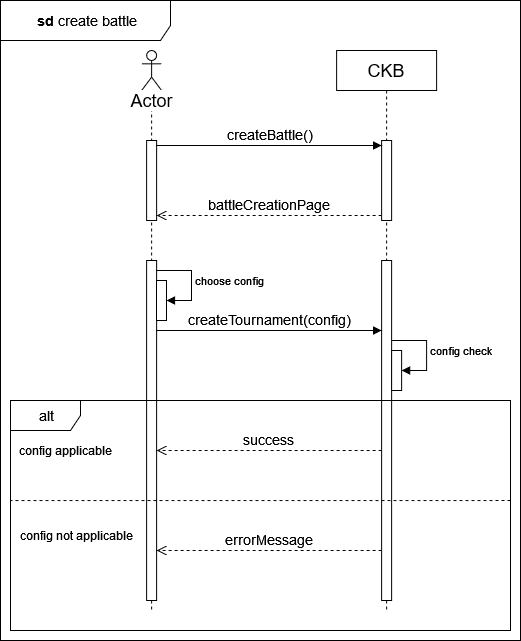

The diagram above was exported from draw.io. Its source (the exported page's mxGraphModel, read from the mxfile embedded in the PNG):
<mxGraphModel dx="1050" dy="576" grid="1" gridSize="10" guides="1" tooltips="1" connect="1" arrows="1" fold="1" page="1" pageScale="1" pageWidth="850" pageHeight="1100" math="0" shadow="0">
  <root>
    <mxCell id="0" />
    <mxCell id="1" parent="0" />
    <mxCell id="O8U4Sa0Ytx5_71dNHJ2Q-1" value="" style="shape=umlLifeline;perimeter=lifelinePerimeter;whiteSpace=wrap;html=1;container=1;dropTarget=0;collapsible=0;recursiveResize=0;outlineConnect=0;portConstraint=eastwest;newEdgeStyle={&quot;curved&quot;:0,&quot;rounded&quot;:0};participant=umlActor;" vertex="1" parent="1">
      <mxGeometry x="221.12" y="150" width="20" height="560" as="geometry" />
    </mxCell>
    <mxCell id="O8U4Sa0Ytx5_71dNHJ2Q-2" value="" style="html=1;points=[[0,0,0,0,5],[0,1,0,0,-5],[1,0,0,0,5],[1,1,0,0,-5]];perimeter=orthogonalPerimeter;outlineConnect=0;targetShapes=umlLifeline;portConstraint=eastwest;newEdgeStyle={&quot;curved&quot;:0,&quot;rounded&quot;:0};" vertex="1" parent="O8U4Sa0Ytx5_71dNHJ2Q-1">
      <mxGeometry x="5" y="90" width="10" height="80" as="geometry" />
    </mxCell>
    <mxCell id="O8U4Sa0Ytx5_71dNHJ2Q-3" value="" style="html=1;points=[[0,0,0,0,5],[0,1,0,0,-5],[1,0,0,0,5],[1,1,0,0,-5]];perimeter=orthogonalPerimeter;outlineConnect=0;targetShapes=umlLifeline;portConstraint=eastwest;newEdgeStyle={&quot;curved&quot;:0,&quot;rounded&quot;:0};" vertex="1" parent="O8U4Sa0Ytx5_71dNHJ2Q-1">
      <mxGeometry x="5" y="210" width="10" height="340" as="geometry" />
    </mxCell>
    <mxCell id="O8U4Sa0Ytx5_71dNHJ2Q-4" value="&lt;font style=&quot;font-size: 18px;&quot;&gt;CKB&lt;/font&gt;" style="shape=umlLifeline;perimeter=lifelinePerimeter;whiteSpace=wrap;html=1;container=1;dropTarget=0;collapsible=0;recursiveResize=0;outlineConnect=0;portConstraint=eastwest;newEdgeStyle={&quot;curved&quot;:0,&quot;rounded&quot;:0};" vertex="1" parent="1">
      <mxGeometry x="416.12" y="150" width="100" height="560" as="geometry" />
    </mxCell>
    <mxCell id="O8U4Sa0Ytx5_71dNHJ2Q-5" value="" style="html=1;points=[[0,0,0,0,5],[0,1,0,0,-5],[1,0,0,0,5],[1,1,0,0,-5]];perimeter=orthogonalPerimeter;outlineConnect=0;targetShapes=umlLifeline;portConstraint=eastwest;newEdgeStyle={&quot;curved&quot;:0,&quot;rounded&quot;:0};" vertex="1" parent="O8U4Sa0Ytx5_71dNHJ2Q-4">
      <mxGeometry x="45" y="90" width="10" height="80" as="geometry" />
    </mxCell>
    <mxCell id="O8U4Sa0Ytx5_71dNHJ2Q-6" value="" style="html=1;points=[[0,0,0,0,5],[0,1,0,0,-5],[1,0,0,0,5],[1,1,0,0,-5]];perimeter=orthogonalPerimeter;outlineConnect=0;targetShapes=umlLifeline;portConstraint=eastwest;newEdgeStyle={&quot;curved&quot;:0,&quot;rounded&quot;:0};" vertex="1" parent="O8U4Sa0Ytx5_71dNHJ2Q-4">
      <mxGeometry x="45" y="210" width="10" height="340" as="geometry" />
    </mxCell>
    <mxCell id="O8U4Sa0Ytx5_71dNHJ2Q-15" value="" style="html=1;points=[[0,0,0,0,5],[0,1,0,0,-5],[1,0,0,0,5],[1,1,0,0,-5]];perimeter=orthogonalPerimeter;outlineConnect=0;targetShapes=umlLifeline;portConstraint=eastwest;newEdgeStyle={&quot;curved&quot;:0,&quot;rounded&quot;:0};" vertex="1" parent="O8U4Sa0Ytx5_71dNHJ2Q-4">
      <mxGeometry x="55" y="300" width="10" height="40" as="geometry" />
    </mxCell>
    <mxCell id="O8U4Sa0Ytx5_71dNHJ2Q-16" value="config check" style="html=1;align=left;spacingLeft=2;endArrow=block;rounded=0;edgeStyle=orthogonalEdgeStyle;curved=0;rounded=0;" edge="1" parent="O8U4Sa0Ytx5_71dNHJ2Q-4" target="O8U4Sa0Ytx5_71dNHJ2Q-15">
      <mxGeometry relative="1" as="geometry">
        <mxPoint x="55" y="290" as="sourcePoint" />
        <Array as="points">
          <mxPoint x="90" y="290" />
          <mxPoint x="90" y="320" />
        </Array>
      </mxGeometry>
    </mxCell>
    <mxCell id="O8U4Sa0Ytx5_71dNHJ2Q-7" value="&lt;font style=&quot;font-size: 14px;&quot;&gt;createBattle()&lt;/font&gt;" style="html=1;verticalAlign=bottom;endArrow=block;curved=0;rounded=0;entryX=0;entryY=0;entryDx=0;entryDy=5;" edge="1" parent="1" source="O8U4Sa0Ytx5_71dNHJ2Q-2" target="O8U4Sa0Ytx5_71dNHJ2Q-5">
      <mxGeometry relative="1" as="geometry">
        <mxPoint x="391.12" y="245" as="sourcePoint" />
      </mxGeometry>
    </mxCell>
    <mxCell id="O8U4Sa0Ytx5_71dNHJ2Q-8" value="&lt;font style=&quot;font-size: 14px;&quot;&gt;battleCreationPage&lt;br&gt;&lt;/font&gt;" style="html=1;verticalAlign=bottom;endArrow=open;dashed=1;endSize=8;curved=0;rounded=0;exitX=0;exitY=1;exitDx=0;exitDy=-5;" edge="1" parent="1" source="O8U4Sa0Ytx5_71dNHJ2Q-5" target="O8U4Sa0Ytx5_71dNHJ2Q-2">
      <mxGeometry relative="1" as="geometry">
        <mxPoint x="391.12" y="315" as="targetPoint" />
      </mxGeometry>
    </mxCell>
    <mxCell id="O8U4Sa0Ytx5_71dNHJ2Q-9" value="&lt;font style=&quot;font-size: 14px;&quot;&gt;createTournament(config)&lt;/font&gt;" style="html=1;verticalAlign=bottom;endArrow=block;curved=0;rounded=0;" edge="1" parent="1" source="O8U4Sa0Ytx5_71dNHJ2Q-3" target="O8U4Sa0Ytx5_71dNHJ2Q-6">
      <mxGeometry relative="1" as="geometry">
        <mxPoint x="391.12" y="465" as="sourcePoint" />
        <mxPoint as="offset" />
        <Array as="points">
          <mxPoint x="350" y="430" />
        </Array>
      </mxGeometry>
    </mxCell>
    <mxCell id="O8U4Sa0Ytx5_71dNHJ2Q-10" value="&lt;font style=&quot;font-size: 18px;&quot;&gt;Actor&lt;/font&gt;" style="text;html=1;align=center;verticalAlign=middle;resizable=0;points=[];autosize=1;strokeColor=none;fillColor=none;labelBackgroundColor=default;" vertex="1" parent="1">
      <mxGeometry x="196.12" y="180" width="70" height="40" as="geometry" />
    </mxCell>
    <mxCell id="O8U4Sa0Ytx5_71dNHJ2Q-11" value="&lt;font style=&quot;font-size: 14px;&quot;&gt;success&lt;/font&gt;" style="html=1;verticalAlign=bottom;endArrow=open;dashed=1;endSize=8;rounded=0;" edge="1" parent="1" source="O8U4Sa0Ytx5_71dNHJ2Q-6" target="O8U4Sa0Ytx5_71dNHJ2Q-3">
      <mxGeometry relative="1" as="geometry">
        <mxPoint x="241.12" y="550" as="targetPoint" />
        <mxPoint x="466.12" y="550" as="sourcePoint" />
        <Array as="points">
          <mxPoint x="340" y="550" />
        </Array>
      </mxGeometry>
    </mxCell>
    <mxCell id="O8U4Sa0Ytx5_71dNHJ2Q-12" value="&lt;font style=&quot;font-size: 14px;&quot;&gt;&lt;b&gt;&amp;nbsp;sd &lt;/b&gt;create battle&lt;b&gt;&lt;br&gt;&lt;/b&gt;&lt;/font&gt;" style="shape=umlFrame;whiteSpace=wrap;html=1;pointerEvents=0;width=170;height=40;" vertex="1" parent="1">
      <mxGeometry x="80" y="100" width="520" height="640" as="geometry" />
    </mxCell>
    <mxCell id="O8U4Sa0Ytx5_71dNHJ2Q-13" value="" style="html=1;points=[[0,0,0,0,5],[0,1,0,0,-5],[1,0,0,0,5],[1,1,0,0,-5]];perimeter=orthogonalPerimeter;outlineConnect=0;targetShapes=umlLifeline;portConstraint=eastwest;newEdgeStyle={&quot;curved&quot;:0,&quot;rounded&quot;:0};" vertex="1" parent="1">
      <mxGeometry x="236" y="380" width="10" height="40" as="geometry" />
    </mxCell>
    <mxCell id="O8U4Sa0Ytx5_71dNHJ2Q-14" value="choose config" style="html=1;align=left;spacingLeft=2;endArrow=block;rounded=0;edgeStyle=orthogonalEdgeStyle;curved=0;rounded=0;" edge="1" target="O8U4Sa0Ytx5_71dNHJ2Q-13" parent="1" source="O8U4Sa0Ytx5_71dNHJ2Q-3">
      <mxGeometry relative="1" as="geometry">
        <mxPoint x="241" y="360" as="sourcePoint" />
        <Array as="points">
          <mxPoint x="271" y="370" />
          <mxPoint x="271" y="400" />
        </Array>
      </mxGeometry>
    </mxCell>
    <mxCell id="O8U4Sa0Ytx5_71dNHJ2Q-17" value="&lt;font style=&quot;font-size: 14px;&quot;&gt;&lt;b&gt;&amp;nbsp;&lt;/b&gt;alt&lt;b&gt;&lt;br&gt;&lt;/b&gt;&lt;/font&gt;" style="shape=umlFrame;whiteSpace=wrap;html=1;pointerEvents=0;width=70;height=30;" vertex="1" parent="1">
      <mxGeometry x="90" y="500" width="500" height="230" as="geometry" />
    </mxCell>
    <mxCell id="O8U4Sa0Ytx5_71dNHJ2Q-18" value="" style="endArrow=none;dashed=1;html=1;rounded=0;entryX=0;entryY=0.435;entryDx=0;entryDy=0;entryPerimeter=0;" edge="1" parent="1" target="O8U4Sa0Ytx5_71dNHJ2Q-17">
      <mxGeometry width="50" height="50" relative="1" as="geometry">
        <mxPoint x="590" y="600" as="sourcePoint" />
        <mxPoint x="680" y="580" as="targetPoint" />
      </mxGeometry>
    </mxCell>
    <mxCell id="O8U4Sa0Ytx5_71dNHJ2Q-19" value="&lt;font style=&quot;font-size: 14px;&quot;&gt;errorMessage&lt;/font&gt;" style="html=1;verticalAlign=bottom;endArrow=open;dashed=1;endSize=8;rounded=0;" edge="1" parent="1" source="O8U4Sa0Ytx5_71dNHJ2Q-6" target="O8U4Sa0Ytx5_71dNHJ2Q-3">
      <mxGeometry relative="1" as="geometry">
        <mxPoint x="246" y="560" as="targetPoint" />
        <mxPoint x="471" y="560" as="sourcePoint" />
        <Array as="points">
          <mxPoint x="340" y="650" />
        </Array>
      </mxGeometry>
    </mxCell>
    <mxCell id="O8U4Sa0Ytx5_71dNHJ2Q-20" value="config applicable" style="text;html=1;align=center;verticalAlign=middle;resizable=0;points=[];autosize=1;strokeColor=none;fillColor=none;" vertex="1" parent="1">
      <mxGeometry x="90" y="535" width="110" height="30" as="geometry" />
    </mxCell>
    <mxCell id="O8U4Sa0Ytx5_71dNHJ2Q-21" value="config not applicable" style="text;html=1;align=center;verticalAlign=middle;resizable=0;points=[];autosize=1;strokeColor=none;fillColor=none;" vertex="1" parent="1">
      <mxGeometry x="91.12" y="620" width="130" height="30" as="geometry" />
    </mxCell>
  </root>
</mxGraphModel>